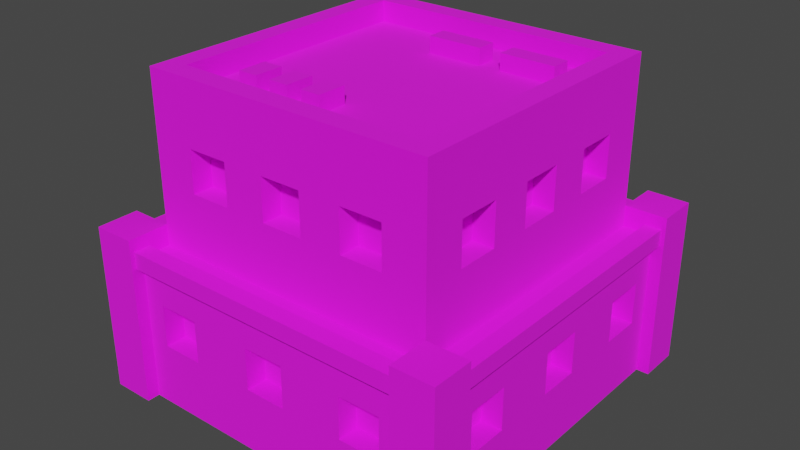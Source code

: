 # Source: Building_6_Extra_Red_.blend  (saved by Blender 3.3.6; exported with 4.5.12 LTS)
import bpy
from mathutils import Matrix  # noqa: F401  (used for matrix-valued properties, if any)

bpy.ops.wm.read_factory_settings(use_empty=True)
scene = bpy.context.scene
scene.name = 'Scene'

# ---- collections
col_collection = bpy.data.collections.new('Collection'); scene.collection.children.link(col_collection)

# ---- images (referenced by path relative to the original .blend; pixels are not part of the script)
import os
ASSET_DIR = os.environ.get("B2B_ASSET_DIR", "")  # directory of the original .blend (textures are referenced by path, not embedded)
HERE = os.path.dirname(os.path.abspath(__file__))  # packed textures are extracted next to this script under _unpacked/

def load_image(name, relpath, width, height, colorspace="sRGB"):
    """Load a texture the original file referenced (path relative to the .blend, or extracted next to this script)."""
    p = next((c for c in (os.path.join(HERE, relpath), os.path.join(ASSET_DIR, relpath)) if relpath and os.path.exists(c)), "")
    if p:
        img = bpy.data.images.load(p, check_existing=True)
        img.name = name
    else:  # same state as the original file: an image datablock whose file is absent (Cycles renders it pink)
        img = bpy.data.images.new(name, width, height)
        img.source = "FILE"
        img.filepath = "//" + (relpath or name)
    img.colorspace_settings.name = colorspace
    return img
img_color_png = load_image('Color.png', 'Color.png', 1024, 1024, 'sRGB')

# ---- materials (node trees are filled in below, after node groups)
mat_texture = bpy.data.materials.new('Texture')
mat_texture.use_transparent_shadow = False

# ---- material node trees
mat_texture.use_nodes = True; mat_texture.node_tree.nodes.clear()
_N = mat_texture.node_tree.nodes; _L = mat_texture.node_tree.links
n0 = _N.new('ShaderNodeBsdfPrincipled'); n0.name = 'Principled BSDF'; n0.location = (10, 300)
n0.distribution = 'GGX'
n0.subsurface_method = 'RANDOM_WALK_SKIN'
n0.inputs[2].default_value = 1.0
n0.inputs[3].default_value = 1.45
n0.inputs[27].default_value = (0.0, 0.0, 0.0, 1.0)
n0.inputs[28].default_value = 1.0
n1 = _N.new('ShaderNodeOutputMaterial'); n1.name = 'Material Output'; n1.location = (300, 300)
n2 = _N.new('ShaderNodeTexImage'); n2.name = 'Image Texture'; n2.location = (-280, 280)
n2.image = img_color_png
_L.new(n0.outputs[0], n1.inputs[0])
_L.new(n2.outputs[0], n0.inputs[0])
n1.is_active_output = True

# ---- world
world_world = bpy.data.worlds.new('World'); scene.world = world_world
world_world.use_nodes = True; world_world.node_tree.nodes.clear()
_N = world_world.node_tree.nodes; _L = world_world.node_tree.links
n0 = _N.new('ShaderNodeOutputWorld'); n0.name = 'World Output'; n0.location = (300, 300)
n1 = _N.new('ShaderNodeBackground'); n1.name = 'Background'; n1.location = (10, 300)
n1.inputs[0].default_value = (0.05088, 0.05088, 0.05088, 1.0)
_L.new(n1.outputs[0], n0.inputs[0])
n0.is_active_output = True
world_world.color = (0.05088, 0.05088, 0.05088)
world_world.use_sun_shadow = False
world_world.sun_shadow_jitter_overblur = 0.0

# ---- meshes
me_cube_164 = bpy.data.meshes.new('Cube.164')
me_cube_164.from_pydata([(-0.6, -0.6, 1.4), (-0.3, 0.6, 1.2), (-0.5, 0.6, 1.2), (0.3, -0.6, 1.2), (0.5, -0.6, 1.2), (-0.6, 0.6, 1.4), (-0.3, 0.6, 1.0), (-0.5, 0.6, 1.0), (0.6, -0.6, 1.4), (0.3, -0.6, 1.0), (0.5, -0.6, 1.0), (0.1, 0.6, 1.2), (-0.1, 0.6, 1.2), (0.6, 0.6, 1.4), (-0.7, -0.7, 0.7), (-0.7, 0.7, 0.7), (0.7, 0.7, 0.7), (0.1, 0.6, 1.0), (-0.1, -0.6, 1.2), (-0.1, 0.6, 1.0), (0.7, -0.7, 0.7), (0.1, -0.6, 1.2), (-0.84, 0.84, 0.0), (0.5, 0.6, 1.2), (-0.84, -0.84, 0.0), (0.3, 0.6, 1.2), (-0.1, -0.6, 1.0), (-0.84, 0.84, 0.7), (0.5, 0.6, 1.0), (0.84, 0.84, 0.0), (0.1, -0.6, 1.0), (0.3, 0.6, 1.0), (0.84, 0.84, 0.7), (0.84, -0.84, 0.0), (-0.5, -0.6, 1.2), (-0.4, 0.74, 0.5), (0.84, -0.84, 0.7), (-0.6, 0.74, 0.5), (-0.3, -0.6, 1.2), (-0.84, -0.84, 0.7), (-0.4, 0.74, 0.3), (-0.7, -0.7, 1.4), (-0.7, 0.7, 1.4), (-0.6, 0.74, 0.3), (0.7, 0.7, 1.4), (-0.5, -0.6, 1.0), (0.1, 0.74, 0.5), (-0.3, -0.6, 1.0), (-0.1, 0.74, 0.5), (0.7, -0.7, 1.4), (-0.7, -0.7, 1.5), (-0.7, 0.7, 1.5), (0.4, -0.74, 0.5), (0.1, 0.74, 0.3), (-0.1, 0.74, 0.3), (0.7, 0.7, 1.5), (0.6, -0.74, 0.5), (0.7, -0.7, 1.5), (0.6, 0.74, 0.5), (-0.6, -0.6, 1.5), (0.4, 0.74, 0.5), (-0.6, 0.6, 1.5), (0.6, 0.6, 1.5), (0.4, -0.74, 0.3), (0.6, 0.74, 0.3), (0.6, -0.6, 1.5), (0.4, 0.74, 0.3), (0.6, -0.74, 0.3), (-0.1, -0.74, 0.5), (0.1, -0.74, 0.5), (-0.1, -0.74, 0.3), (-0.6, -0.3, 1.2), (0.1, -0.74, 0.3), (-0.6, -0.5, 1.2), (-0.6, -0.74, 0.5), (-0.4, -0.74, 0.5), (-0.6, -0.74, 0.3), (-0.6, -0.3, 1.0), (-0.4, -0.74, 0.3), (-0.6, -0.5, 1.0), (-0.3, -0.7, 1.2), (-0.1, -0.7, 1.2), (0.1, -0.7, 1.0), (-0.6, 0.1, 1.2), (-0.6, -0.1, 1.2), (0.3, -0.7, 1.0), (0.3, -0.7, 1.2), (0.1, -0.7, 1.2), (-0.6, 0.1, 1.0), (0.5, -0.7, 1.0), (-0.6, -0.1, 1.0), (0.5, -0.7, 1.2), (-0.5, -0.7, 1.0), (-0.5, -0.7, 1.2), (-0.6, 0.5, 1.2), (-0.3, -0.7, 1.0), (-0.1, -0.7, 1.0), (-0.6, 0.3, 1.2), (-0.1, -0.84, 0.5), (0.1, -0.84, 0.5), (0.4, -0.84, 0.5), (-0.6, 0.5, 1.0), (0.6, -0.84, 0.3), (-0.6, 0.3, 1.0), (0.6, -0.84, 0.5), (0.4, -0.84, 0.3), (-0.6, -0.84, 0.3), (-0.74, -0.4, 0.5), (-0.4, -0.84, 0.3), (-0.74, -0.6, 0.5), (-0.6, -0.84, 0.5), (-0.4, -0.84, 0.5), (0.1, -0.84, 0.3), (-0.74, -0.4, 0.3), (-0.1, -0.84, 0.3), (-0.74, -0.6, 0.3), (-0.74, 0.1, 0.5), (-0.74, -0.1, 0.5), (-0.74, 0.1, 0.3), (-0.74, -0.1, 0.3), (-0.74, 0.6, 0.5), (-0.74, 0.4, 0.5), (-0.74, 0.6, 0.3), (-0.74, 0.4, 0.3), (0.6, 0.3, 1.2), (0.6, 0.5, 1.2), (0.6, 0.3, 1.0), (0.6, 0.5, 1.0), (0.6, -0.1, 1.2), (0.6, 0.1, 1.2), (0.6, -0.1, 1.0), (0.6, 0.1, 1.0), (0.6, -0.5, 1.2), (0.6, -0.3, 1.2), (0.6, -0.5, 1.0), (0.6, -0.3, 1.0), (0.74, 0.4, 0.5), (0.74, 0.6, 0.5), (0.74, 0.4, 0.3), (0.74, 0.6, 0.3), (0.74, -0.1, 0.5), (0.74, 0.1, 0.5), (0.74, -0.1, 0.3), (0.74, 0.1, 0.3), (0.74, -0.6, 0.5), (0.74, -0.4, 0.5), (0.74, -0.6, 0.3), (0.74, -0.4, 0.3), (-0.7, -0.5, 1.2), (-0.7, -0.5, 1.0), (-0.7, -0.3, 1.2), (-0.7, -0.3, 1.0), (-0.7, -0.1, 1.2), (-0.7, 0.1, 1.2), (-0.7, -0.1, 1.0), (-0.7, -0.1, 1.0), (-0.7, 0.1, 1.0), (-0.7, 0.3, 1.0), (-0.7, 0.5, 1.0), (-0.7, 0.5, 1.2), (-0.7, 0.3, 1.2), (-0.5, 0.7, 1.0), (-0.5, 0.7, 1.2), (-0.3, 0.7, 1.0), (-0.3, 0.7, 1.2), (-0.1, 0.7, 1.0), (-0.1, 0.7, 1.2), (0.1, 0.7, 1.2), (0.3, 0.7, 1.2), (0.3, 0.7, 1.0), (0.1, 0.7, 1.0), (0.5, 0.7, 1.0), (0.5, 0.7, 1.2), (0.7, -0.1, 1.2), (0.7, 0.1, 1.2), (0.7, 0.3, 1.2), (0.7, 0.1, 1.0), (0.7, 0.3, 1.0), (0.7, 0.5, 1.0), (0.7, 0.5, 1.2), (0.7, -0.5, 1.2), (0.7, -0.5, 1.0), (0.7, -0.3, 1.2), (0.7, -0.3, 1.0), (0.7, 0.1, 1.0), (0.7, -0.1, 1.0), (0.84, -0.1, 0.5), (0.84, 0.1, 0.5), (0.84, 0.1, 0.4), (0.84, 0.4, 0.5), (0.84, 0.4, 0.4), (0.84, 0.4, 0.3), (0.84, 0.6, 0.3), (0.84, 0.6, 0.5), (0.84, -0.6, 0.5), (0.84, -0.6, 0.3), (0.84, -0.4, 0.5), (0.84, -0.1, 0.3), (0.84, -0.4, 0.3), (0.84, 0.1, 0.3), (-0.6, 0.84, 0.3), (-0.4, 0.84, 0.3), (-0.6, 0.84, 0.5), (0.1, 0.84, 0.5), (-0.1, 0.84, 0.5), (-0.4, 0.84, 0.5), (-0.1, 0.84, 0.3), (0.1, 0.84, 0.3), (0.4, 0.84, 0.3), (0.6, 0.84, 0.5), (0.6, 0.84, 0.3), (0.4, 0.84, 0.5), (-0.84, -0.6, 0.5), (-0.84, -0.4, 0.4), (-0.84, -0.4, 0.5), (-0.84, -0.6, 0.3), (-0.84, 0.1, 0.5), (-0.84, -0.1, 0.4), (-0.84, -0.1, 0.5), (-0.84, -0.4, 0.3), (-0.84, -0.1, 0.3), (-0.84, 0.4, 0.5), (-0.84, 0.1, 0.3), (-0.84, 0.6, 0.3), (-0.84, 0.4, 0.3), (-0.84, 0.6, 0.5), (-0.9, 0.7, -2.086e-07), (-0.9, 0.7, 0.8), (-0.9, 0.9, -2.086e-07), (-0.9, 0.9, 0.8), (-0.7, 0.7, -2.086e-07), (-0.7, 0.7, 0.8), (-0.7, 0.9, -2.086e-07), (-0.7, 0.9, 0.8), (0.7, -0.9, -2.086e-07), (0.7, -0.9, 0.8), (0.7, -0.7, -2.086e-07), (0.7, -0.7, 0.8), (0.9, -0.9, -2.086e-07), (0.9, -0.9, 0.8), (0.9, -0.7, -2.086e-07), (0.9, -0.7, 0.8), (-0.9, -0.9, -2.086e-07), (-0.9, -0.9, 0.8), (-0.9, -0.7, -2.086e-07), (-0.9, -0.7, 0.8), (-0.7, -0.9, -2.086e-07), (-0.7, -0.9, 0.8), (-0.7, -0.7, -2.086e-07), (-0.7, -0.7, 0.8), (0.7, 0.7, -2.086e-07), (0.7, 0.7, 0.8), (0.7, 0.9, -2.086e-07), (0.7, 0.9, 0.8), (0.9, 0.7, -2.086e-07), (0.9, 0.7, 0.8), (0.9, 0.9, -2.086e-07), (0.9, 0.9, 0.8), (0.8, 0.72, 0.66), (0.8, -0.72, 0.66), (0.8, 0.72, 0.74), (0.8, -0.72, 0.74), (0.88, 0.72, 0.66), (0.88, -0.72, 0.66), (0.88, 0.72, 0.74), (0.88, -0.72, 0.74), (-0.88, 0.72, 0.66), (-0.88, -0.72, 0.66), (-0.88, 0.72, 0.74), (-0.88, -0.72, 0.74), (-0.8, 0.72, 0.66), (-0.8, -0.72, 0.66), (-0.8, 0.72, 0.74), (-0.8, -0.72, 0.74), (-0.72, 0.8, 0.66), (0.72, 0.8, 0.66), (-0.72, 0.8, 0.74), (0.72, 0.8, 0.74), (-0.72, 0.88, 0.66), (0.72, 0.88, 0.66), (-0.72, 0.88, 0.74), (0.72, 0.88, 0.74), (-0.72, -0.88, 0.66), (0.72, -0.88, 0.66), (-0.72, -0.88, 0.74), (0.72, -0.88, 0.74), (-0.72, -0.8, 0.66), (0.72, -0.8, 0.66), (-0.72, -0.8, 0.74), (0.72, -0.8, 0.74), (-0.4393, -0.4673, 1.378), (-0.4393, -0.4673, 1.478), (-0.4393, -0.3273, 1.378), (-0.4393, -0.3273, 1.478), (-0.3433, -0.4673, 1.378), (-0.3433, -0.4673, 1.478), (-0.3433, -0.3273, 1.378), (-0.3433, -0.3273, 1.478), (-0.2697, -0.4673, 1.378), (-0.2697, -0.4673, 1.478), (-0.2697, -0.3273, 1.378), (-0.2697, -0.3273, 1.478), (-0.1737, -0.4673, 1.378), (-0.1737, -0.4673, 1.478), (-0.1737, -0.3273, 1.378), (-0.1737, -0.3273, 1.478), (0.4959, 0.3712, 1.378), (0.4959, 0.3712, 1.478), (0.2297, 0.3712, 1.378), (0.2297, 0.3712, 1.478), (0.4959, 0.4672, 1.378), (0.4959, 0.4672, 1.478), (0.2297, 0.4672, 1.378), (0.2297, 0.4672, 1.478), (0.1263, 0.3701, 1.378), (0.1263, 0.3701, 1.478), (-0.1399, 0.3701, 1.378), (-0.1399, 0.3701, 1.478), (0.1263, 0.4661, 1.378), (0.1263, 0.4661, 1.478), (-0.1399, 0.4661, 1.378), (-0.1399, 0.4661, 1.478), (-0.003651, -0.3273, 1.478), (-0.003651, -0.3273, 1.378), (-0.003651, -0.4673, 1.478), (-0.003651, -0.4673, 1.378), (-0.09965, -0.3273, 1.478), (-0.09965, -0.3273, 1.378), (-0.09965, -0.4673, 1.478), (-0.09965, -0.4673, 1.378)], [], [(154, 151, 150, 148, 41, 42, 159, 160, 157, 156, 153, 152), (159, 42, 15, 14, 41, 148, 149, 151, 154, 155, 156, 157, 158), (164, 162, 42, 44, 172, 168, 169, 170, 167, 166, 165, 163), (44, 16, 15, 42, 162, 161, 163, 165, 170, 169, 171, 172), (180, 49, 20, 16, 44, 179, 178, 177, 176, 184, 185, 183, 181), (173, 174, 176, 177, 175, 179, 44, 49, 180, 182, 183, 185), (87, 82, 85, 86, 91, 49, 41, 93, 80, 95, 96, 81), (41, 14, 20, 49, 91, 89, 85, 82, 96, 95, 92, 93), (13, 5, 0, 8), (16, 20, 36, 32), (14, 15, 27, 39), (39, 24, 33, 36, 104, 102, 105, 100, 99, 112, 114, 108, 106, 110), (111, 108, 114, 98, 99, 100, 104, 36, 39, 110), (188, 199, 197, 198, 195, 194, 36, 33, 29, 32, 193, 192, 191, 190), (197, 186, 187, 188, 190, 189, 193, 32, 36, 194, 196, 198), (203, 204, 205, 202, 27, 32, 209, 211, 208, 207), (209, 32, 29, 22, 27, 202, 200, 201, 205, 204, 206, 207, 208, 210), (219, 213, 217, 220, 222, 224, 223, 225, 27, 22, 24, 39, 212, 215), (217, 213, 214, 212, 39, 27, 225, 221, 224, 222, 216, 218), (15, 16, 32, 27), (20, 14, 39, 36), (49, 44, 55, 57), (0, 5, 61, 59), (44, 42, 51, 55), (13, 8, 65, 62), (59, 61, 51, 50), (61, 62, 55, 51), (62, 65, 57, 55), (65, 59, 50, 57), (8, 0, 59, 65), (5, 13, 62, 61), (42, 41, 50, 51), (41, 49, 57, 50), (86, 3, 4, 91), (3, 9, 10, 4), (89, 10, 9, 85), (9, 3, 86, 85), (4, 10, 89, 91), (81, 18, 21, 87), (18, 26, 30, 21), (82, 30, 26, 96), (96, 26, 18, 81), (21, 30, 82, 87), (93, 34, 38, 80), (34, 45, 47, 38), (95, 47, 45, 92), (45, 34, 93, 92), (38, 47, 95, 80), (100, 52, 56, 104), (52, 63, 67, 56), (102, 67, 63, 105), (63, 52, 100, 105), (56, 67, 102, 104), (98, 68, 69, 99), (68, 70, 72, 69), (112, 72, 70, 114), (114, 70, 68, 98), (69, 72, 112, 99), (110, 74, 75, 111), (74, 76, 78, 75), (108, 78, 76, 106), (76, 74, 110, 106), (75, 78, 108, 111), (1, 2, 162, 164), (1, 6, 7, 2), (161, 7, 6, 163), (163, 6, 1, 164), (162, 2, 7, 161), (11, 12, 166, 167), (11, 17, 19, 12), (165, 19, 17, 170), (170, 17, 11, 167), (166, 12, 19, 165), (23, 25, 168, 172), (23, 28, 31, 25), (169, 31, 28, 171), (171, 28, 23, 172), (168, 25, 31, 169), (35, 37, 202, 205), (35, 40, 43, 37), (200, 43, 40, 201), (201, 40, 35, 205), (202, 37, 43, 200), (46, 48, 204, 203), (46, 53, 54, 48), (206, 54, 53, 207), (53, 46, 203, 207), (204, 48, 54, 206), (58, 60, 211, 209), (58, 64, 66, 60), (208, 66, 64, 210), (210, 64, 58, 209), (211, 60, 66, 208), (71, 73, 148, 150), (71, 77, 79, 73), (79, 77, 151, 149), (77, 71, 150, 151), (73, 79, 149, 148), (83, 84, 152, 153), (83, 88, 90, 84), (90, 88, 156, 155), (88, 83, 153, 156), (84, 90, 155, 154, 152), (94, 97, 160, 159), (94, 101, 103, 97), (103, 101, 158, 157), (101, 94, 159, 158), (97, 103, 157, 160), (107, 109, 212, 214), (107, 113, 115, 109), (115, 113, 219, 215), (113, 107, 214, 213, 219), (109, 115, 215, 212), (116, 117, 218, 216), (116, 118, 119, 117), (119, 118, 222, 220), (222, 118, 116, 216), (117, 119, 220, 217, 218), (120, 121, 221, 225), (120, 122, 123, 121), (123, 122, 223, 224), (122, 120, 225, 223), (121, 123, 224, 221), (175, 124, 125, 179), (124, 126, 127, 125), (178, 127, 126, 177), (177, 126, 124, 175), (179, 125, 127, 178), (173, 128, 129, 174), (128, 130, 131, 129), (184, 131, 130, 185), (185, 130, 128, 173), (174, 129, 131, 184, 176), (180, 132, 133, 182), (132, 134, 135, 133), (183, 135, 134, 181), (181, 134, 132, 180), (182, 133, 135, 183), (189, 136, 137, 193), (136, 138, 139, 137), (192, 139, 138, 191), (191, 138, 136, 189, 190), (193, 137, 139, 192), (186, 140, 141, 187), (140, 142, 143, 141), (199, 143, 142, 197), (142, 140, 186, 197), (188, 187, 141, 143, 199), (194, 144, 145, 196), (144, 146, 147, 145), (198, 147, 146, 195), (195, 146, 144, 194), (196, 145, 147, 198), (226, 227, 229, 228), (228, 229, 233, 232), (232, 233, 231, 230), (230, 231, 227, 226), (233, 229, 227, 231), (234, 235, 237, 236), (236, 237, 241, 240), (240, 241, 239, 238), (238, 239, 235, 234), (241, 237, 235, 239), (242, 243, 245, 244), (244, 245, 249, 248), (248, 249, 247, 246), (246, 247, 243, 242), (249, 245, 243, 247), (250, 251, 253, 252), (252, 253, 257, 256), (256, 257, 255, 254), (254, 255, 251, 250), (257, 253, 251, 255), (258, 259, 261, 260), (260, 261, 265, 264), (264, 265, 263, 262), (262, 263, 259, 258), (265, 261, 259, 263), (266, 267, 269, 268), (268, 269, 273, 272), (272, 273, 271, 270), (270, 271, 267, 266), (273, 269, 267, 271), (274, 275, 277, 276), (276, 277, 281, 280), (280, 281, 279, 278), (278, 279, 275, 274), (281, 277, 275, 279), (282, 283, 285, 284), (284, 285, 289, 288), (288, 289, 287, 286), (286, 287, 283, 282), (289, 285, 283, 287), (290, 291, 293, 292), (292, 293, 297, 296), (296, 297, 295, 294), (294, 295, 291, 290), (297, 293, 291, 295), (298, 299, 301, 300), (300, 301, 305, 304), (304, 305, 303, 302), (302, 303, 299, 298), (305, 301, 299, 303), (306, 307, 309, 308), (308, 309, 313, 312), (312, 313, 311, 310), (310, 311, 307, 306), (313, 309, 307, 311), (314, 315, 317, 316), (316, 317, 321, 320), (320, 321, 319, 318), (318, 319, 315, 314), (321, 317, 315, 319), (327, 326, 322, 323), (329, 328, 326, 327), (325, 324, 328, 329), (322, 326, 328, 324), (323, 322, 324, 325)])
_uv = me_cube_164.uv_layers.new(name='UVMap')
_uv.uv.foreach_set('vector', [0.2304, 0.9132, 0.2304, 0.9132, 0.2304, 0.9132, 0.2304, 0.9132, 0.2304, 0.9132, 0.2304, 0.9132, 0.2304, 0.9132, 0.2304, 0.9132, 0.2304, 0.9132, 0.2304, 0.9132, 0.2304, 0.9132, 0.2304, 0.9132, 0.2304, 0.9132, 0.2304, 0.9132, 0.2304, 0.9132, 0.2304, 0.9132, 0.2304, 0.9132, 0.2304, 0.9132, 0.2304, 0.9132, 0.2304, 0.9132, 0.2304, 0.9132, 0.2304, 0.9132, 0.2304, 0.9132, 0.2304, 0.9132, 0.2304, 0.9132, 0.2304, 0.9132, 0.2304, 0.9132, 0.2304, 0.9132, 0.2304, 0.9132, 0.2304, 0.9132, 0.2304, 0.9132, 0.2304, 0.9132, 0.2304, 0.9132, 0.2304, 0.9132, 0.2304, 0.9132, 0.2304, 0.9132, 0.2304, 0.9132, 0.2304, 0.9132, 0.2304, 0.9132, 0.2304, 0.9132, 0.2304, 0.9132, 0.2304, 0.9132, 0.2304, 0.9132, 0.2304, 0.9132, 0.2304, 0.9132, 0.2304, 0.9132, 0.2304, 0.9132, 0.2304, 0.9132, 0.2304, 0.9132, 0.2304, 0.9132, 0.2304, 0.9132, 0.2304, 0.9132, 0.2304, 0.9132, 0.2304, 0.9132, 0.2304, 0.9132, 0.2304, 0.9132, 0.2304, 0.9132, 0.2304, 0.9132, 0.2304, 0.9132, 0.2304, 0.9132, 0.2304, 0.9132, 0.2304, 0.9132, 0.2304, 0.9132, 0.2304, 0.9132, 0.2304, 0.9132, 0.2304, 0.9132, 0.2304, 0.9132, 0.2304, 0.9132, 0.2304, 0.9132, 0.2304, 0.9132, 0.2304, 0.9132, 0.2304, 0.9132, 0.2304, 0.9132, 0.2304, 0.9132, 0.2304, 0.9132, 0.2304, 0.9132, 0.2304, 0.9132, 0.2304, 0.9132, 0.2304, 0.9132, 0.2304, 0.9132, 0.2304, 0.9132, 0.2304, 0.9132, 0.2304, 0.9132, 0.2304, 0.9132, 0.2304, 0.9132, 0.2304, 0.9132, 0.2304, 0.9132, 0.2304, 0.9132, 0.2304, 0.9132, 0.2304, 0.9132, 0.2304, 0.9132, 0.2304, 0.9132, 0.2304, 0.9132, 0.2304, 0.9132, 0.2304, 0.9132, 0.2304, 0.9132, 0.2304, 0.9132, 0.2304, 0.9132, 0.2047, 0.69, 0.2052, 0.69, 0.2052, 0.6905, 0.2047, 0.6905, 0.2304, 0.9132, 0.2304, 0.9132, 0.2304, 0.9132, 0.2304, 0.9132, 0.2304, 0.9132, 0.2304, 0.9132, 0.2304, 0.9132, 0.2304, 0.9132, 0.2304, 0.9132, 0.2304, 0.9132, 0.2304, 0.9132, 0.2304, 0.9132, 0.2304, 0.9132, 0.2304, 0.9132, 0.2304, 0.9132, 0.2304, 0.9132, 0.2304, 0.9132, 0.2304, 0.9132, 0.2304, 0.9132, 0.2304, 0.9132, 0.2304, 0.9132, 0.2304, 0.9132, 0.2304, 0.9132, 0.2304, 0.9132, 0.2304, 0.9132, 0.2304, 0.9132, 0.2304, 0.9132, 0.2304, 0.9132, 0.2304, 0.9132, 0.2304, 0.9132, 0.2304, 0.9132, 0.2304, 0.9132, 0.2304, 0.9132, 0.2304, 0.9132, 0.2304, 0.9132, 0.2304, 0.9132, 0.2304, 0.9132, 0.2304, 0.9132, 0.2304, 0.9132, 0.2304, 0.9132, 0.2304, 0.9132, 0.2304, 0.9132, 0.2304, 0.9132, 0.2304, 0.9132, 0.2304, 0.9132, 0.2304, 0.9132, 0.2304, 0.9132, 0.2304, 0.9132, 0.2304, 0.9132, 0.2304, 0.9132, 0.2304, 0.9132, 0.2304, 0.9132, 0.2304, 0.9132, 0.2304, 0.9132, 0.2304, 0.9132, 0.2304, 0.9132, 0.2304, 0.9132, 0.2304, 0.9132, 0.2304, 0.9132, 0.2304, 0.9132, 0.2304, 0.9132, 0.2304, 0.9132, 0.2304, 0.9132, 0.2304, 0.9132, 0.2304, 0.9132, 0.2304, 0.9132, 0.2304, 0.9132, 0.2304, 0.9132, 0.2304, 0.9132, 0.2304, 0.9132, 0.2304, 0.9132, 0.2304, 0.9132, 0.2304, 0.9132, 0.2304, 0.9132, 0.2304, 0.9132, 0.2304, 0.9132, 0.2304, 0.9132, 0.2304, 0.9132, 0.2304, 0.9132, 0.2304, 0.9132, 0.2304, 0.9132, 0.2304, 0.9132, 0.2304, 0.9132, 0.2304, 0.9132, 0.2304, 0.9132, 0.2304, 0.9132, 0.2304, 0.9132, 0.2304, 0.9132, 0.2304, 0.9132, 0.2304, 0.9132, 0.2304, 0.9132, 0.2304, 0.9132, 0.2304, 0.9132, 0.2304, 0.9132, 0.2304, 0.9132, 0.2304, 0.9132, 0.2304, 0.9132, 0.2304, 0.9132, 0.2304, 0.9132, 0.2304, 0.9132, 0.2304, 0.9132, 0.2304, 0.9132, 0.2304, 0.9132, 0.2304, 0.9132, 0.2304, 0.9132, 0.2304, 0.9132, 0.2304, 0.9132, 0.2304, 0.9132, 0.2304, 0.9132, 0.2304, 0.9132, 0.2304, 0.9132, 0.2304, 0.9132, 0.2304, 0.9132, 0.2304, 0.9132, 0.2304, 0.9132, 0.2304, 0.9132, 0.6208, 0.9863, 0.6208, 0.9863, 0.6208, 0.9863, 0.6208, 0.9863, 0.6211, 0.9861, 0.6211, 0.9859, 0.6211, 0.9859, 0.6211, 0.9861, 0.6208, 0.9863, 0.6208, 0.9863, 0.6208, 0.9863, 0.6208, 0.9863, 0.6209, 0.9859, 0.6209, 0.9861, 0.6209, 0.9861, 0.6209, 0.9859, 0.6208, 0.9863, 0.6208, 0.9863, 0.6208, 0.9863, 0.6208, 0.9863, 0.6208, 0.9863, 0.6208, 0.9863, 0.6208, 0.9863, 0.6208, 0.9863, 0.6208, 0.9863, 0.6208, 0.9863, 0.6208, 0.9863, 0.6208, 0.9863, 0.6208, 0.9863, 0.6208, 0.9863, 0.6208, 0.9863, 0.6208, 0.9863, 0.6209, 0.9861, 0.6211, 0.9861, 0.6211, 0.9861, 0.6209, 0.9861, 0.6211, 0.9859, 0.6209, 0.9859, 0.6209, 0.9859, 0.6211, 0.9859, 0.6208, 0.9863, 0.6208, 0.9863, 0.6208, 0.9863, 0.6208, 0.9863, 0.6208, 0.9863, 0.6208, 0.9863, 0.6208, 0.9863, 0.6208, 0.9863, 0.2304, 0.9132, 0.2304, 0.9132, 0.2304, 0.9132, 0.2304, 0.9132, 0.821, 0.7301, 0.821, 0.7303, 0.8212, 0.7303, 0.8212, 0.7301, 0.2304, 0.9132, 0.2304, 0.9132, 0.2304, 0.9132, 0.2304, 0.9132, 0.2304, 0.9132, 0.2304, 0.9132, 0.2304, 0.9132, 0.2304, 0.9132, 0.2304, 0.9132, 0.2304, 0.9132, 0.2304, 0.9132, 0.2304, 0.9132, 0.2304, 0.9132, 0.2304, 0.9132, 0.2304, 0.9132, 0.2304, 0.9132, 0.821, 0.7301, 0.821, 0.7303, 0.8212, 0.7303, 0.8212, 0.7301, 0.2304, 0.9132, 0.2304, 0.9132, 0.2304, 0.9132, 0.2304, 0.9132, 0.2304, 0.9132, 0.2304, 0.9132, 0.2304, 0.9132, 0.2304, 0.9132, 0.2304, 0.9132, 0.2304, 0.9132, 0.2304, 0.9132, 0.2304, 0.9132, 0.2304, 0.9132, 0.2304, 0.9132, 0.2304, 0.9132, 0.2304, 0.9132, 0.821, 0.7301, 0.821, 0.7303, 0.8212, 0.7303, 0.8212, 0.7301, 0.2304, 0.9132, 0.2304, 0.9132, 0.2304, 0.9132, 0.2304, 0.9132, 0.2304, 0.9132, 0.2304, 0.9132, 0.2304, 0.9132, 0.2304, 0.9132, 0.2304, 0.9132, 0.2304, 0.9132, 0.2304, 0.9132, 0.2304, 0.9132, 0.2304, 0.9132, 0.2304, 0.9132, 0.2304, 0.9132, 0.2304, 0.9132, 0.8212, 0.7307, 0.8212, 0.7307, 0.8212, 0.7307, 0.8212, 0.7307, 0.2304, 0.9132, 0.2304, 0.9132, 0.2304, 0.9132, 0.2304, 0.9132, 0.2304, 0.9132, 0.2304, 0.9132, 0.2304, 0.9132, 0.2304, 0.9132, 0.2304, 0.9132, 0.2304, 0.9132, 0.2304, 0.9132, 0.2304, 0.9132, 0.2304, 0.9132, 0.2304, 0.9132, 0.2304, 0.9132, 0.2304, 0.9132, 0.8212, 0.7307, 0.8212, 0.7307, 0.8212, 0.7307, 0.8212, 0.7307, 0.2304, 0.9132, 0.2304, 0.9132, 0.2304, 0.9132, 0.2304, 0.9132, 0.2304, 0.9132, 0.2304, 0.9132, 0.2304, 0.9132, 0.2304, 0.9132, 0.2304, 0.9132, 0.2304, 0.9132, 0.2304, 0.9132, 0.2304, 0.9132, 0.2304, 0.9132, 0.2304, 0.9132, 0.2304, 0.9132, 0.2304, 0.9132, 0.8212, 0.7307, 0.8212, 0.7307, 0.8212, 0.7307, 0.8212, 0.7307, 0.2304, 0.9132, 0.2304, 0.9132, 0.2304, 0.9132, 0.2304, 0.9132, 0.2304, 0.9132, 0.2304, 0.9132, 0.2304, 0.9132, 0.2304, 0.9132, 0.2304, 0.9132, 0.2304, 0.9132, 0.2304, 0.9132, 0.2304, 0.9132, 0.2304, 0.9132, 0.2304, 0.9132, 0.2304, 0.9132, 0.2304, 0.9132, 0.821, 0.7301, 0.821, 0.7303, 0.8212, 0.7303, 0.8212, 0.7301, 0.2304, 0.9132, 0.2304, 0.9132, 0.2304, 0.9132, 0.2304, 0.9132, 0.2304, 0.9132, 0.2304, 0.9132, 0.2304, 0.9132, 0.2304, 0.9132, 0.2304, 0.9132, 0.2304, 0.9132, 0.2304, 0.9132, 0.2304, 0.9132, 0.2304, 0.9132, 0.2304, 0.9132, 0.2304, 0.9132, 0.2304, 0.9132, 0.821, 0.7301, 0.821, 0.7303, 0.8212, 0.7303, 0.8212, 0.7301, 0.2304, 0.9132, 0.2304, 0.9132, 0.2304, 0.9132, 0.2304, 0.9132, 0.2304, 0.9132, 0.2304, 0.9132, 0.2304, 0.9132, 0.2304, 0.9132, 0.2304, 0.9132, 0.2304, 0.9132, 0.2304, 0.9132, 0.2304, 0.9132, 0.2304, 0.9132, 0.2304, 0.9132, 0.2304, 0.9132, 0.2304, 0.9132, 0.821, 0.7301, 0.821, 0.7303, 0.8212, 0.7303, 0.8212, 0.7301, 0.2304, 0.9132, 0.2304, 0.9132, 0.2304, 0.9132, 0.2304, 0.9132, 0.2304, 0.9132, 0.2304, 0.9132, 0.2304, 0.9132, 0.2304, 0.9132, 0.2304, 0.9132, 0.2304, 0.9132, 0.2304, 0.9132, 0.2304, 0.9132, 0.2304, 0.9132, 0.2304, 0.9132, 0.2304, 0.9132, 0.2304, 0.9132, 0.8212, 0.7307, 0.8212, 0.7307, 0.8212, 0.7307, 0.8212, 0.7307, 0.2304, 0.9132, 0.2304, 0.9132, 0.2304, 0.9132, 0.2304, 0.9132, 0.2304, 0.9132, 0.2304, 0.9132, 0.2304, 0.9132, 0.2304, 0.9132, 0.2304, 0.9132, 0.2304, 0.9132, 0.2304, 0.9132, 0.2304, 0.9132, 0.2304, 0.9132, 0.2304, 0.9132, 0.2304, 0.9132, 0.2304, 0.9132, 0.8212, 0.7307, 0.8212, 0.7307, 0.8212, 0.7307, 0.8212, 0.7307, 0.2304, 0.9132, 0.2304, 0.9132, 0.2304, 0.9132, 0.2304, 0.9132, 0.2304, 0.9132, 0.2304, 0.9132, 0.2304, 0.9132, 0.2304, 0.9132, 0.2304, 0.9132, 0.2304, 0.9132, 0.2304, 0.9132, 0.2304, 0.9132, 0.2304, 0.9132, 0.2304, 0.9132, 0.2304, 0.9132, 0.2304, 0.9132, 0.8212, 0.7307, 0.8212, 0.7307, 0.8212, 0.7307, 0.8212, 0.7307, 0.2304, 0.9132, 0.2304, 0.9132, 0.2304, 0.9132, 0.2304, 0.9132, 0.2304, 0.9132, 0.2304, 0.9132, 0.2304, 0.9132, 0.2304, 0.9132, 0.2304, 0.9132, 0.2304, 0.9132, 0.2304, 0.9132, 0.2304, 0.9132, 0.2304, 0.9132, 0.2304, 0.9132, 0.2304, 0.9132, 0.2304, 0.9132, 0.821, 0.7301, 0.821, 0.7303, 0.8212, 0.7303, 0.8212, 0.7301, 0.2304, 0.9132, 0.2304, 0.9132, 0.2304, 0.9132, 0.2304, 0.9132, 0.2304, 0.9132, 0.2304, 0.9132, 0.2304, 0.9132, 0.2304, 0.9132, 0.2304, 0.9132, 0.2304, 0.9132, 0.2304, 0.9132, 0.2304, 0.9132, 0.2304, 0.9132, 0.2304, 0.9132, 0.2304, 0.9132, 0.2304, 0.9132, 0.821, 0.7301, 0.821, 0.7303, 0.8212, 0.7303, 0.8212, 0.7301, 0.2304, 0.9132, 0.2304, 0.9132, 0.2304, 0.9132, 0.2304, 0.9132, 0.2304, 0.9132, 0.2304, 0.9132, 0.2304, 0.9132, 0.2304, 0.9132, 0.2304, 0.9132, 0.2304, 0.9132, 0.2304, 0.9132, 0.2304, 0.9132, 0.2304, 0.9132, 0.2304, 0.9132, 0.2304, 0.9132, 0.2304, 0.9132, 0.2304, 0.9132, 0.821, 0.7301, 0.821, 0.7303, 0.8212, 0.7303, 0.8212, 0.7301, 0.2304, 0.9132, 0.2304, 0.9132, 0.2304, 0.9132, 0.2304, 0.9132, 0.2304, 0.9132, 0.2304, 0.9132, 0.2304, 0.9132, 0.2304, 0.9132, 0.2304, 0.9132, 0.2304, 0.9132, 0.2304, 0.9132, 0.2304, 0.9132, 0.2304, 0.9132, 0.2304, 0.9132, 0.2304, 0.9132, 0.2304, 0.9132, 0.8212, 0.7307, 0.8212, 0.7307, 0.8212, 0.7307, 0.8212, 0.7307, 0.2304, 0.9132, 0.2304, 0.9132, 0.2304, 0.9132, 0.2304, 0.9132, 0.2304, 0.9132, 0.2304, 0.9132, 0.2304, 0.9132, 0.2304, 0.9132, 0.2304, 0.9132, 0.2304, 0.9132, 0.2304, 0.9132, 0.2304, 0.9132, 0.2304, 0.9132, 0.2304, 0.9132, 0.2304, 0.9132, 0.2304, 0.9132, 0.2304, 0.9132, 0.8212, 0.7307, 0.8212, 0.7307, 0.8212, 0.7307, 0.8212, 0.7307, 0.2304, 0.9132, 0.2304, 0.9132, 0.2304, 0.9132, 0.2304, 0.9132, 0.2304, 0.9132, 0.2304, 0.9132, 0.2304, 0.9132, 0.2304, 0.9132, 0.2304, 0.9132, 0.2304, 0.9132, 0.2304, 0.9132, 0.2304, 0.9132, 0.2304, 0.9132, 0.2304, 0.9132, 0.2304, 0.9132, 0.2304, 0.9132, 0.2304, 0.9132, 0.8212, 0.7307, 0.8212, 0.7307, 0.8212, 0.7307, 0.8212, 0.7307, 0.2304, 0.9132, 0.2304, 0.9132, 0.2304, 0.9132, 0.2304, 0.9132, 0.2304, 0.9132, 0.2304, 0.9132, 0.2304, 0.9132, 0.2304, 0.9132, 0.2304, 0.9132, 0.2304, 0.9132, 0.2304, 0.9132, 0.2304, 0.9132, 0.2304, 0.9132, 0.2304, 0.9132, 0.2304, 0.9132, 0.2304, 0.9132, 0.821, 0.7301, 0.821, 0.7303, 0.8212, 0.7303, 0.8212, 0.7301, 0.2304, 0.9132, 0.2304, 0.9132, 0.2304, 0.9132, 0.2304, 0.9132, 0.2304, 0.9132, 0.2304, 0.9132, 0.2304, 0.9132, 0.2304, 0.9132, 0.2304, 0.9132, 0.2304, 0.9132, 0.2304, 0.9132, 0.2304, 0.9132, 0.2304, 0.9132, 0.2304, 0.9132, 0.2304, 0.9132, 0.2304, 0.9132, 0.821, 0.7301, 0.821, 0.7303, 0.8212, 0.7303, 0.8212, 0.7301, 0.2304, 0.9132, 0.2304, 0.9132, 0.2304, 0.9132, 0.2304, 0.9132, 0.2304, 0.9132, 0.2304, 0.9132, 0.2304, 0.9132, 0.2304, 0.9132, 0.2304, 0.9132, 0.2304, 0.9132, 0.2304, 0.9132, 0.2304, 0.9132, 0.2304, 0.9132, 0.2304, 0.9132, 0.2304, 0.9132, 0.2304, 0.9132, 0.2304, 0.9132, 0.821, 0.7301, 0.821, 0.7303, 0.8212, 0.7303, 0.8212, 0.7301, 0.2304, 0.9132, 0.2304, 0.9132, 0.2304, 0.9132, 0.2304, 0.9132, 0.2304, 0.9132, 0.2304, 0.9132, 0.2304, 0.9132, 0.2304, 0.9132, 0.2304, 0.9132, 0.2304, 0.9132, 0.2304, 0.9132, 0.2304, 0.9132, 0.2304, 0.9132, 0.2304, 0.9132, 0.2304, 0.9132, 0.2304, 0.9132, 0.8212, 0.7307, 0.8212, 0.7307, 0.8212, 0.7307, 0.8212, 0.7307, 0.2304, 0.9132, 0.2304, 0.9132, 0.2304, 0.9132, 0.2304, 0.9132, 0.2304, 0.9132, 0.2304, 0.9132, 0.2304, 0.9132, 0.2304, 0.9132, 0.2304, 0.9132, 0.2304, 0.9132, 0.2304, 0.9132, 0.2304, 0.9132, 0.2304, 0.9132, 0.2304, 0.9132, 0.2304, 0.9132, 0.2304, 0.9132, 0.2304, 0.9132, 0.8212, 0.7307, 0.8212, 0.7307, 0.8212, 0.7307, 0.8212, 0.7307, 0.2304, 0.9132, 0.2304, 0.9132, 0.2304, 0.9132, 0.2304, 0.9132, 0.2304, 0.9132, 0.2304, 0.9132, 0.2304, 0.9132, 0.2304, 0.9132, 0.2304, 0.9132, 0.2304, 0.9132, 0.2304, 0.9132, 0.2304, 0.9132, 0.2304, 0.9132, 0.2304, 0.9132, 0.2304, 0.9132, 0.2304, 0.9132, 0.2304, 0.9132, 0.8212, 0.7307, 0.8212, 0.7307, 0.8212, 0.7307, 0.8212, 0.7307, 0.2304, 0.9132, 0.2304, 0.9132, 0.2304, 0.9132, 0.2304, 0.9132, 0.2304, 0.9132, 0.2304, 0.9132, 0.2304, 0.9132, 0.2304, 0.9132, 0.2304, 0.9132, 0.2304, 0.9132, 0.2304, 0.9132, 0.2304, 0.9132, 0.6152, 0.9811, 0.6164, 0.9811, 0.6164, 0.9823, 0.6152, 0.9823, 0.6152, 0.9823, 0.6164, 0.9823, 0.6164, 0.9835, 0.6152, 0.9835, 0.6152, 0.9835, 0.6164, 0.9835, 0.6164, 0.9848, 0.6152, 0.9848, 0.6152, 0.9848, 0.6164, 0.9848, 0.6164, 0.986, 0.6152, 0.986, 0.6164, 0.9835, 0.6176, 0.9835, 0.6176, 0.9848, 0.6164, 0.9848, 0.6152, 0.9811, 0.6164, 0.9811, 0.6164, 0.9823, 0.6152, 0.9823, 0.6152, 0.9823, 0.6164, 0.9823, 0.6164, 0.9835, 0.6152, 0.9835, 0.6152, 0.9835, 0.6164, 0.9835, 0.6164, 0.9848, 0.6152, 0.9848, 0.6152, 0.9848, 0.6164, 0.9848, 0.6164, 0.986, 0.6152, 0.986, 0.6164, 0.9835, 0.6176, 0.9835, 0.6176, 0.9848, 0.6164, 0.9848, 0.6152, 0.9811, 0.6164, 0.9811, 0.6164, 0.9823, 0.6152, 0.9823, 0.6152, 0.9823, 0.6164, 0.9823, 0.6164, 0.9835, 0.6152, 0.9835, 0.6152, 0.9835, 0.6164, 0.9835, 0.6164, 0.9848, 0.6152, 0.9848, 0.6152, 0.9848, 0.6164, 0.9848, 0.6164, 0.986, 0.6152, 0.986, 0.6164, 0.9835, 0.6176, 0.9835, 0.6176, 0.9848, 0.6164, 0.9848, 0.6152, 0.9811, 0.6164, 0.9811, 0.6164, 0.9823, 0.6152, 0.9823, 0.6152, 0.9823, 0.6164, 0.9823, 0.6164, 0.9835, 0.6152, 0.9835, 0.6152, 0.9835, 0.6164, 0.9835, 0.6164, 0.9848, 0.6152, 0.9848, 0.6152, 0.9848, 0.6164, 0.9848, 0.6164, 0.986, 0.6152, 0.986, 0.6164, 0.9835, 0.6176, 0.9835, 0.6176, 0.9848, 0.6164, 0.9848, 0.6152, 0.9811, 0.6164, 0.9811, 0.6164, 0.9823, 0.6152, 0.9823, 0.6152, 0.9823, 0.6164, 0.9823, 0.6164, 0.9835, 0.6152, 0.9835, 0.6152, 0.9835, 0.6164, 0.9835, 0.6164, 0.9848, 0.6152, 0.9848, 0.6152, 0.9848, 0.6164, 0.9848, 0.6164, 0.986, 0.6152, 0.986, 0.6164, 0.9835, 0.6176, 0.9835, 0.6176, 0.9848, 0.6164, 0.9848, 0.6152, 0.9811, 0.6164, 0.9811, 0.6164, 0.9823, 0.6152, 0.9823, 0.6152, 0.9823, 0.6164, 0.9823, 0.6164, 0.9835, 0.6152, 0.9835, 0.6152, 0.9835, 0.6164, 0.9835, 0.6164, 0.9848, 0.6152, 0.9848, 0.6152, 0.9848, 0.6164, 0.9848, 0.6164, 0.986, 0.6152, 0.986, 0.6164, 0.9835, 0.6176, 0.9835, 0.6176, 0.9848, 0.6164, 0.9848, 0.6152, 0.9811, 0.6164, 0.9811, 0.6164, 0.9823, 0.6152, 0.9823, 0.6152, 0.9823, 0.6164, 0.9823, 0.6164, 0.9835, 0.6152, 0.9835, 0.6152, 0.9835, 0.6164, 0.9835, 0.6164, 0.9848, 0.6152, 0.9848, 0.6152, 0.9848, 0.6164, 0.9848, 0.6164, 0.986, 0.6152, 0.986, 0.6164, 0.9835, 0.6176, 0.9835, 0.6176, 0.9848, 0.6164, 0.9848, 0.6152, 0.9811, 0.6164, 0.9811, 0.6164, 0.9823, 0.6152, 0.9823, 0.6152, 0.9823, 0.6164, 0.9823, 0.6164, 0.9835, 0.6152, 0.9835, 0.6152, 0.9835, 0.6164, 0.9835, 0.6164, 0.9848, 0.6152, 0.9848, 0.6152, 0.9848, 0.6164, 0.9848, 0.6164, 0.986, 0.6152, 0.986, 0.6164, 0.9835, 0.6176, 0.9835, 0.6176, 0.9848, 0.6164, 0.9848, 0.6175, 0.9894, 0.6176, 0.9894, 0.6176, 0.9895, 0.6175, 0.9895, 0.6175, 0.9895, 0.6176, 0.9895, 0.6176, 0.9897, 0.6175, 0.9897, 0.6175, 0.9897, 0.6176, 0.9897, 0.6176, 0.9899, 0.6175, 0.9899, 0.6175, 0.9899, 0.6176, 0.9899, 0.6176, 0.99, 0.6175, 0.99, 0.6176, 0.9897, 0.6178, 0.9897, 0.6178, 0.9899, 0.6176, 0.9899, 0.6175, 0.9894, 0.6176, 0.9894, 0.6176, 0.9895, 0.6175, 0.9895, 0.6175, 0.9895, 0.6176, 0.9895, 0.6176, 0.9897, 0.6175, 0.9897, 0.6175, 0.9897, 0.6176, 0.9897, 0.6176, 0.9899, 0.6175, 0.9899, 0.6175, 0.9899, 0.6176, 0.9899, 0.6176, 0.99, 0.6175, 0.99, 0.6176, 0.9897, 0.6178, 0.9897, 0.6178, 0.9899, 0.6176, 0.9899, 0.6175, 0.9894, 0.6176, 0.9894, 0.6176, 0.9895, 0.6175, 0.9895, 0.6175, 0.9895, 0.6176, 0.9895, 0.6176, 0.9897, 0.6175, 0.9897, 0.6175, 0.9897, 0.6176, 0.9897, 0.6176, 0.9899, 0.6175, 0.9899, 0.6175, 0.9899, 0.6176, 0.9899, 0.6176, 0.99, 0.6175, 0.99, 0.6176, 0.9897, 0.6178, 0.9897, 0.6178, 0.9899, 0.6176, 0.9899, 0.6175, 0.9894, 0.6176, 0.9894, 0.6176, 0.9895, 0.6175, 0.9895, 0.6175, 0.9895, 0.6176, 0.9895, 0.6176, 0.9897, 0.6175, 0.9897, 0.6175, 0.9897, 0.6176, 0.9897, 0.6176, 0.9899, 0.6175, 0.9899, 0.6175, 0.9899, 0.6176, 0.9899, 0.6176, 0.99, 0.6175, 0.99, 0.6176, 0.9897, 0.6178, 0.9897, 0.6178, 0.9899, 0.6176, 0.9899, 0.6175, 0.9895, 0.6176, 0.9895, 0.6176, 0.9897, 0.6175, 0.9897, 0.6175, 0.9894, 0.6176, 0.9894, 0.6176, 0.9895, 0.6175, 0.9895, 0.6175, 0.9899, 0.6176, 0.9899, 0.6176, 0.99, 0.6175, 0.99, 0.6176, 0.9897, 0.6178, 0.9897, 0.6178, 0.9899, 0.6176, 0.9899, 0.6175, 0.9897, 0.6176, 0.9897, 0.6176, 0.9899, 0.6175, 0.9899])
me_cube_164.materials.append(mat_texture)
me_cube_164.update()

# ---- objects
ob_building_6_extra__red = bpy.data.objects.new('Building_6_Extra (Red)', me_cube_164)

# ---- transforms, parenting, visibility, modifiers, constraints
ob_building_6_extra__red.location = (0.0, 0.0, 0.0)

# ---- collection membership
col_collection.objects.link(ob_building_6_extra__red)

# ---- scene / render settings (as saved in the file)
scene.frame_start = 1; scene.frame_end = 250; scene.frame_set(1)
scene.render.engine = 'BLENDER_EEVEE_NEXT'
scene.cycles.sampling_pattern = 'TABULATED_SOBOL'
scene.cycles.use_light_tree = False
scene.view_settings.view_transform = 'Filmic'
bpy.context.view_layer.update()

# ---- added for rendering (the .blend has no active camera and no usable light): camera, sun
cam_auto = bpy.data.cameras.new('AutoCamera')
cam_auto.lens = 50.0
cam_auto.sensor_width = 36.0
cam_auto.clip_end = 1000.0
ob_auto_camera = bpy.data.objects.new('AutoCamera', cam_auto)
scene.collection.objects.link(ob_auto_camera)
ob_auto_camera.location = (2.73372, -3.28047, 2.93698)
ob_auto_camera.rotation_euler = (1.09748, -7.21219e-08, 0.694738)
scene.camera = ob_auto_camera
light_auto_sun = bpy.data.lights.new('AutoSun', 'SUN')
light_auto_sun.energy = 3.0
light_auto_sun.angle = 0.0523599
ob_auto_sun = bpy.data.objects.new('AutoSun', light_auto_sun)
scene.collection.objects.link(ob_auto_sun)
ob_auto_sun.rotation_euler = (0.872665, 0.174533, 0.523599)
bpy.context.view_layer.update()
